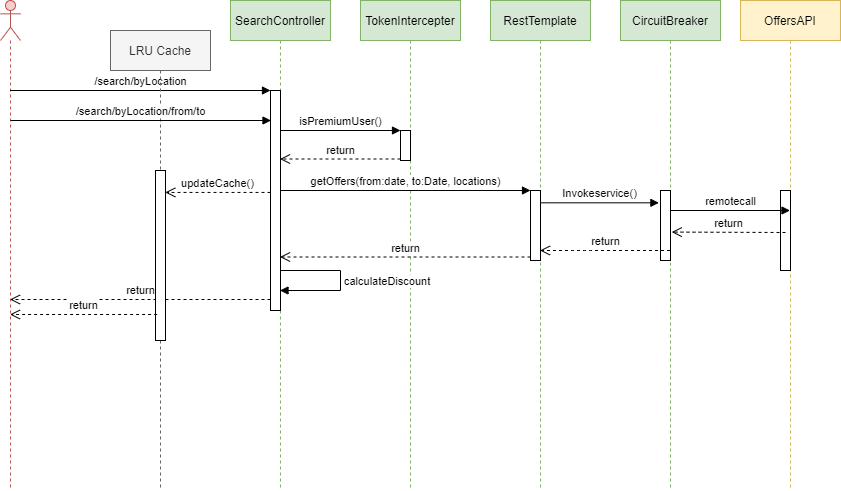

The diagram above was exported from draw.io. Its source (the exported page's mxGraphModel, read from the mxfile embedded in the PNG):
<mxGraphModel dx="1038" dy="607" grid="1" gridSize="10" guides="1" tooltips="1" connect="1" arrows="1" fold="1" page="1" pageScale="1" pageWidth="850" pageHeight="1100" math="0" shadow="0">
  <root>
    <mxCell id="Fzb8F9DgTUw5FGQnNpg1-0" />
    <mxCell id="Fzb8F9DgTUw5FGQnNpg1-1" parent="Fzb8F9DgTUw5FGQnNpg1-0" />
    <mxCell id="Fzb8F9DgTUw5FGQnNpg1-2" value="" style="shape=umlLifeline;participant=umlActor;perimeter=lifelinePerimeter;whiteSpace=wrap;html=1;container=1;collapsible=0;recursiveResize=0;verticalAlign=top;spacingTop=36;outlineConnect=0;fillColor=#f8cecc;strokeColor=#b85450;" vertex="1" parent="Fzb8F9DgTUw5FGQnNpg1-1">
      <mxGeometry x="70" y="100" width="20" height="490" as="geometry" />
    </mxCell>
    <mxCell id="Fzb8F9DgTUw5FGQnNpg1-3" value="SearchController" style="shape=umlLifeline;perimeter=lifelinePerimeter;whiteSpace=wrap;html=1;container=1;collapsible=0;recursiveResize=0;outlineConnect=0;fillColor=#d5e8d4;strokeColor=#82b366;" vertex="1" parent="Fzb8F9DgTUw5FGQnNpg1-1">
      <mxGeometry x="300" y="100" width="100" height="490" as="geometry" />
    </mxCell>
    <mxCell id="Fzb8F9DgTUw5FGQnNpg1-4" value="" style="html=1;points=[];perimeter=orthogonalPerimeter;" vertex="1" parent="Fzb8F9DgTUw5FGQnNpg1-3">
      <mxGeometry x="40" y="90" width="10" height="220" as="geometry" />
    </mxCell>
    <mxCell id="Fzb8F9DgTUw5FGQnNpg1-5" value="/search/byLocation" style="html=1;verticalAlign=bottom;endArrow=block;entryX=0;entryY=0;" edge="1" target="Fzb8F9DgTUw5FGQnNpg1-4" parent="Fzb8F9DgTUw5FGQnNpg1-1" source="Fzb8F9DgTUw5FGQnNpg1-2">
      <mxGeometry relative="1" as="geometry">
        <mxPoint x="100" y="190" as="sourcePoint" />
      </mxGeometry>
    </mxCell>
    <mxCell id="Fzb8F9DgTUw5FGQnNpg1-6" value="return" style="html=1;verticalAlign=bottom;endArrow=open;dashed=1;endSize=8;exitX=0;exitY=0.95;" edge="1" source="Fzb8F9DgTUw5FGQnNpg1-4" parent="Fzb8F9DgTUw5FGQnNpg1-1" target="Fzb8F9DgTUw5FGQnNpg1-2">
      <mxGeometry relative="1" as="geometry">
        <mxPoint x="100" y="266" as="targetPoint" />
      </mxGeometry>
    </mxCell>
    <mxCell id="Fzb8F9DgTUw5FGQnNpg1-7" value="LRU Cache" style="shape=umlLifeline;perimeter=lifelinePerimeter;whiteSpace=wrap;html=1;container=1;collapsible=0;recursiveResize=0;outlineConnect=0;fillColor=#f5f5f5;strokeColor=#666666;fontColor=#333333;" vertex="1" parent="Fzb8F9DgTUw5FGQnNpg1-1">
      <mxGeometry x="180" y="130" width="100" height="460" as="geometry" />
    </mxCell>
    <mxCell id="Fzb8F9DgTUw5FGQnNpg1-8" value="" style="html=1;points=[];perimeter=orthogonalPerimeter;" vertex="1" parent="Fzb8F9DgTUw5FGQnNpg1-7">
      <mxGeometry x="45" y="140" width="10" height="170" as="geometry" />
    </mxCell>
    <mxCell id="Fzb8F9DgTUw5FGQnNpg1-11" value="return" style="html=1;verticalAlign=bottom;endArrow=open;dashed=1;endSize=8;exitX=0.16;exitY=0.847;exitDx=0;exitDy=0;exitPerimeter=0;" edge="1" parent="Fzb8F9DgTUw5FGQnNpg1-1" source="Fzb8F9DgTUw5FGQnNpg1-8" target="Fzb8F9DgTUw5FGQnNpg1-2">
      <mxGeometry relative="1" as="geometry">
        <mxPoint x="460" y="310" as="sourcePoint" />
        <mxPoint x="380" y="310" as="targetPoint" />
      </mxGeometry>
    </mxCell>
    <mxCell id="Fzb8F9DgTUw5FGQnNpg1-12" value="TokenIntercepter" style="shape=umlLifeline;perimeter=lifelinePerimeter;whiteSpace=wrap;html=1;container=1;collapsible=0;recursiveResize=0;outlineConnect=0;fillColor=#d5e8d4;strokeColor=#82b366;" vertex="1" parent="Fzb8F9DgTUw5FGQnNpg1-1">
      <mxGeometry x="430" y="100" width="100" height="490" as="geometry" />
    </mxCell>
    <mxCell id="Fzb8F9DgTUw5FGQnNpg1-15" value="" style="html=1;points=[];perimeter=orthogonalPerimeter;" vertex="1" parent="Fzb8F9DgTUw5FGQnNpg1-12">
      <mxGeometry x="40" y="130" width="10" height="30" as="geometry" />
    </mxCell>
    <mxCell id="Fzb8F9DgTUw5FGQnNpg1-14" value="/search/byLocation/from/to" style="html=1;verticalAlign=bottom;endArrow=block;entryX=0;entryY=0;" edge="1" parent="Fzb8F9DgTUw5FGQnNpg1-1">
      <mxGeometry relative="1" as="geometry">
        <mxPoint x="80" y="220.0000000000001" as="sourcePoint" />
        <mxPoint x="340.5" y="220.0000000000001" as="targetPoint" />
      </mxGeometry>
    </mxCell>
    <mxCell id="Fzb8F9DgTUw5FGQnNpg1-16" value="isPremiumUser()" style="html=1;verticalAlign=bottom;endArrow=block;entryX=0;entryY=0;" edge="1" target="Fzb8F9DgTUw5FGQnNpg1-15" parent="Fzb8F9DgTUw5FGQnNpg1-1" source="Fzb8F9DgTUw5FGQnNpg1-3">
      <mxGeometry relative="1" as="geometry">
        <mxPoint x="400" y="230" as="sourcePoint" />
      </mxGeometry>
    </mxCell>
    <mxCell id="Fzb8F9DgTUw5FGQnNpg1-17" value="return" style="html=1;verticalAlign=bottom;endArrow=open;dashed=1;endSize=8;exitX=0;exitY=0.95;" edge="1" source="Fzb8F9DgTUw5FGQnNpg1-15" parent="Fzb8F9DgTUw5FGQnNpg1-1" target="Fzb8F9DgTUw5FGQnNpg1-3">
      <mxGeometry relative="1" as="geometry">
        <mxPoint x="400" y="306" as="targetPoint" />
      </mxGeometry>
    </mxCell>
    <mxCell id="Fzb8F9DgTUw5FGQnNpg1-18" value="RestTemplate" style="shape=umlLifeline;perimeter=lifelinePerimeter;whiteSpace=wrap;html=1;container=1;collapsible=0;recursiveResize=0;outlineConnect=0;fillColor=#d5e8d4;strokeColor=#82b366;" vertex="1" parent="Fzb8F9DgTUw5FGQnNpg1-1">
      <mxGeometry x="560" y="100" width="100" height="490" as="geometry" />
    </mxCell>
    <mxCell id="Fzb8F9DgTUw5FGQnNpg1-25" value="" style="html=1;points=[];perimeter=orthogonalPerimeter;" vertex="1" parent="Fzb8F9DgTUw5FGQnNpg1-18">
      <mxGeometry x="40" y="190" width="10" height="70" as="geometry" />
    </mxCell>
    <mxCell id="Fzb8F9DgTUw5FGQnNpg1-20" value="updateCache()" style="html=1;verticalAlign=bottom;endArrow=open;dashed=1;endSize=8;entryX=0.98;entryY=0.129;entryDx=0;entryDy=0;entryPerimeter=0;" edge="1" parent="Fzb8F9DgTUw5FGQnNpg1-1" source="Fzb8F9DgTUw5FGQnNpg1-4" target="Fzb8F9DgTUw5FGQnNpg1-8">
      <mxGeometry relative="1" as="geometry">
        <mxPoint x="460" y="310" as="sourcePoint" />
        <mxPoint x="380" y="310" as="targetPoint" />
      </mxGeometry>
    </mxCell>
    <mxCell id="Fzb8F9DgTUw5FGQnNpg1-22" value="calculateDiscount" style="edgeStyle=orthogonalEdgeStyle;html=1;align=left;spacingLeft=2;endArrow=block;rounded=0;" edge="1" target="Fzb8F9DgTUw5FGQnNpg1-3" parent="Fzb8F9DgTUw5FGQnNpg1-1" source="Fzb8F9DgTUw5FGQnNpg1-3">
      <mxGeometry relative="1" as="geometry">
        <mxPoint x="415" y="280" as="sourcePoint" />
        <Array as="points">
          <mxPoint x="410" y="370" />
          <mxPoint x="410" y="390" />
        </Array>
        <mxPoint x="420" y="300" as="targetPoint" />
      </mxGeometry>
    </mxCell>
    <mxCell id="Fzb8F9DgTUw5FGQnNpg1-26" value="getOffers(from:date, to:Date, locations)" style="html=1;verticalAlign=bottom;endArrow=block;entryX=0;entryY=0;" edge="1" target="Fzb8F9DgTUw5FGQnNpg1-25" parent="Fzb8F9DgTUw5FGQnNpg1-1" source="Fzb8F9DgTUw5FGQnNpg1-3">
      <mxGeometry relative="1" as="geometry">
        <mxPoint x="310" y="270" as="sourcePoint" />
      </mxGeometry>
    </mxCell>
    <mxCell id="Fzb8F9DgTUw5FGQnNpg1-27" value="return" style="html=1;verticalAlign=bottom;endArrow=open;dashed=1;endSize=8;exitX=0;exitY=0.95;" edge="1" source="Fzb8F9DgTUw5FGQnNpg1-25" parent="Fzb8F9DgTUw5FGQnNpg1-1" target="Fzb8F9DgTUw5FGQnNpg1-3">
      <mxGeometry relative="1" as="geometry">
        <mxPoint x="310" y="346" as="targetPoint" />
      </mxGeometry>
    </mxCell>
    <mxCell id="Fzb8F9DgTUw5FGQnNpg1-35" value="Invokeservice()" style="html=1;verticalAlign=bottom;endArrow=block;entryX=-0.16;entryY=0.176;entryDx=0;entryDy=0;entryPerimeter=0;" edge="1" parent="Fzb8F9DgTUw5FGQnNpg1-1" source="Fzb8F9DgTUw5FGQnNpg1-18" target="Fzb8F9DgTUw5FGQnNpg1-37">
      <mxGeometry width="80" relative="1" as="geometry">
        <mxPoint x="690" y="310" as="sourcePoint" />
        <mxPoint x="760" y="310" as="targetPoint" />
      </mxGeometry>
    </mxCell>
    <mxCell id="Fzb8F9DgTUw5FGQnNpg1-36" value="CircuitBreaker" style="shape=umlLifeline;perimeter=lifelinePerimeter;whiteSpace=wrap;html=1;container=1;collapsible=0;recursiveResize=0;outlineConnect=0;fillColor=#d5e8d4;strokeColor=#82b366;" vertex="1" parent="Fzb8F9DgTUw5FGQnNpg1-1">
      <mxGeometry x="690" y="100" width="100" height="490" as="geometry" />
    </mxCell>
    <mxCell id="Fzb8F9DgTUw5FGQnNpg1-37" value="" style="html=1;points=[];perimeter=orthogonalPerimeter;" vertex="1" parent="Fzb8F9DgTUw5FGQnNpg1-36">
      <mxGeometry x="40" y="190" width="10" height="70" as="geometry" />
    </mxCell>
    <mxCell id="Fzb8F9DgTUw5FGQnNpg1-38" value="OffersAPI" style="shape=umlLifeline;perimeter=lifelinePerimeter;whiteSpace=wrap;html=1;container=1;collapsible=0;recursiveResize=0;outlineConnect=0;fillColor=#fff2cc;strokeColor=#d6b656;" vertex="1" parent="Fzb8F9DgTUw5FGQnNpg1-1">
      <mxGeometry x="810" y="100" width="100" height="490" as="geometry" />
    </mxCell>
    <mxCell id="Fzb8F9DgTUw5FGQnNpg1-39" value="" style="html=1;points=[];perimeter=orthogonalPerimeter;" vertex="1" parent="Fzb8F9DgTUw5FGQnNpg1-38">
      <mxGeometry x="40" y="190" width="10" height="80" as="geometry" />
    </mxCell>
    <mxCell id="Fzb8F9DgTUw5FGQnNpg1-40" value="remotecall" style="html=1;verticalAlign=bottom;endArrow=block;" edge="1" parent="Fzb8F9DgTUw5FGQnNpg1-1" target="Fzb8F9DgTUw5FGQnNpg1-38">
      <mxGeometry width="80" relative="1" as="geometry">
        <mxPoint x="740" y="310" as="sourcePoint" />
        <mxPoint x="460" y="310" as="targetPoint" />
      </mxGeometry>
    </mxCell>
    <mxCell id="Fzb8F9DgTUw5FGQnNpg1-41" value="return" style="html=1;verticalAlign=bottom;endArrow=open;dashed=1;endSize=8;entryX=1.12;entryY=0.594;entryDx=0;entryDy=0;entryPerimeter=0;" edge="1" parent="Fzb8F9DgTUw5FGQnNpg1-1" target="Fzb8F9DgTUw5FGQnNpg1-37">
      <mxGeometry relative="1" as="geometry">
        <mxPoint x="855" y="332" as="sourcePoint" />
        <mxPoint x="740" y="341" as="targetPoint" />
        <Array as="points" />
      </mxGeometry>
    </mxCell>
    <mxCell id="Fzb8F9DgTUw5FGQnNpg1-42" value="return" style="html=1;verticalAlign=bottom;endArrow=open;dashed=1;endSize=8;" edge="1" parent="Fzb8F9DgTUw5FGQnNpg1-1" source="Fzb8F9DgTUw5FGQnNpg1-36" target="Fzb8F9DgTUw5FGQnNpg1-18">
      <mxGeometry relative="1" as="geometry">
        <mxPoint x="460" y="310" as="sourcePoint" />
        <mxPoint x="380" y="310" as="targetPoint" />
        <Array as="points">
          <mxPoint x="650" y="350" />
        </Array>
      </mxGeometry>
    </mxCell>
  </root>
</mxGraphModel>